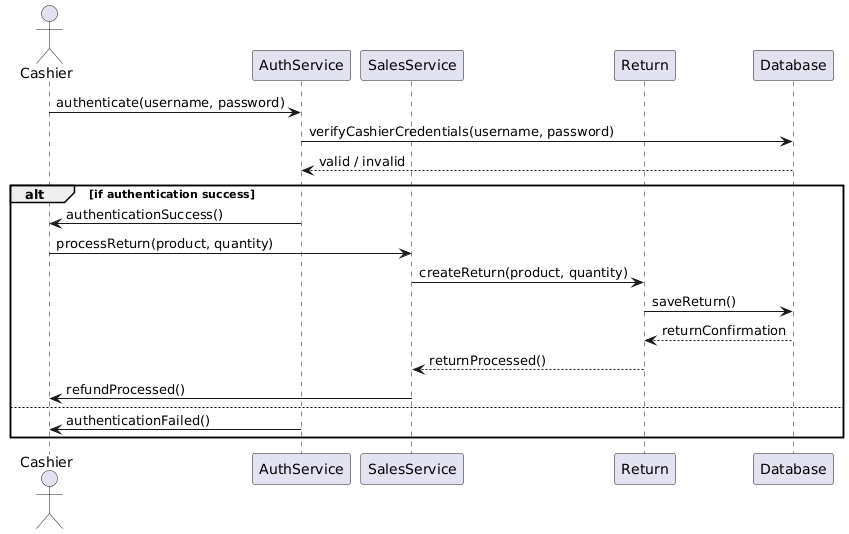

The diagram above was rendered by PlantUML. Its source (embedded in the PNG):
@startuml
actor Cashier
participant "AuthService" as AuthService
participant "SalesService" as SalesService
participant "Return" as Return
participant "Database" as Database

Cashier -> AuthService : authenticate(username, password)
AuthService -> Database : verifyCashierCredentials(username, password)
Database --> AuthService : valid / invalid

alt if authentication success
    AuthService -> Cashier : authenticationSuccess()

    Cashier -> SalesService : processReturn(product, quantity)
    SalesService -> Return : createReturn(product, quantity)
    Return -> Database : saveReturn()
    Database --> Return : returnConfirmation
    Return --> SalesService : returnProcessed()
    SalesService -> Cashier : refundProcessed()

else
    AuthService -> Cashier : authenticationFailed()
end
@enduml